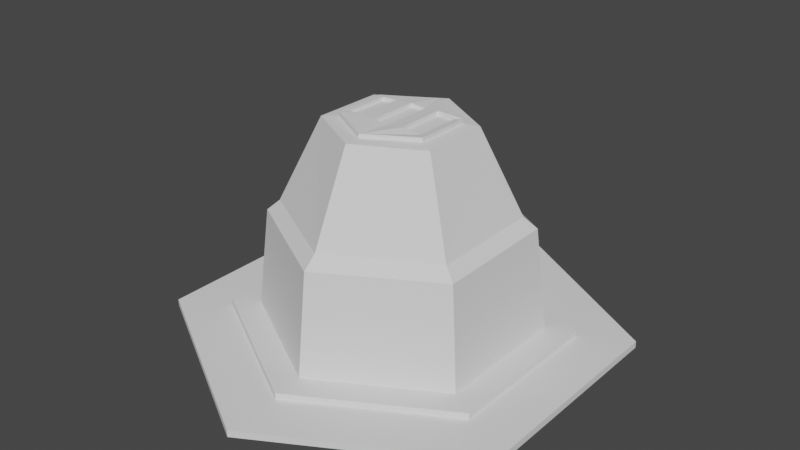 # Source: refinery.blend  (saved by Blender 3.6.11; exported with 4.5.12 LTS)
import bpy
from mathutils import Matrix  # noqa: F401  (used for matrix-valued properties, if any)

bpy.ops.wm.read_factory_settings(use_empty=True)
scene = bpy.context.scene
scene.name = 'Scene'

# ---- collections
col_collection_1 = bpy.data.collections.new('Collection 1'); scene.collection.children.link(col_collection_1)

# ---- world
world_world = bpy.data.worlds.new('World'); scene.world = world_world
world_world.use_nodes = True; world_world.node_tree.nodes.clear()
_N = world_world.node_tree.nodes; _L = world_world.node_tree.links
n0 = _N.new('ShaderNodeOutputWorld'); n0.name = 'World Output'; n0.location = (300, 300)
n1 = _N.new('ShaderNodeBackground'); n1.name = 'Background'; n1.location = (10, 300)
n1.inputs[0].default_value = (0.05088, 0.05088, 0.05088, 1.0)
_L.new(n1.outputs[0], n0.inputs[0])
n0.is_active_output = True
world_world.color = (0.05088, 0.05088, 0.05088)
world_world.use_sun_shadow = False
world_world.sun_shadow_jitter_overblur = 0.0

# ---- meshes
me_cylinder_002 = bpy.data.meshes.new('Cylinder.002')
me_cylinder_002.from_pydata([(-3.172e-05, 1.076, -0.005009), (3.327e-05, 0.8716, 0.2269), (0.9322, 0.5382, -0.005009), (0.3714, 0.2144, 0.3951), (0.9322, -0.5383, -0.005009), (0.3716, -0.2144, 0.3952), (-3.172e-05, -1.077, -0.005009), (-5.484e-07, -0.8731, 0.226), (-0.9323, -0.5383, -0.005009), (-0.371, -0.2143, 0.395), (-0.9323, 0.5382, -0.005009), (-0.371, 0.2143, 0.395), (0.1911, 0.9756, -0.005009), (0.7494, 0.6533, -0.005009), (0.2063, 0.8737, 0.1169), (0.6534, 0.6156, 0.1168), (0.04671, 0.6875, -0.005009), (0.5663, 0.3875, -0.005009), (0.09122, 0.6808, 0.1168), (0.5383, 0.4227, 0.1169), (0.000905, 0.976, 0.2066), (0.8489, -0.4884, 0.2038), (0.8452, 0.4892, 0.2065), (-0.8476, -0.4882, 0.2032), (-7.445e-08, -0.9779, 0.2032), (-0.8477, 0.4906, 0.2038), (0.758, -0.443, 0.2256), (0.7547, 0.4366, 0.2278), (-0.7579, -0.4429, 0.2255), (-0.7548, 0.4366, 0.2277), (1.466e-05, -0.5512, 0.3945), (0.0002196, 0.4286, 0.3951), (0.4805, -0.2744, 0.392), (-0.4805, -0.2744, 0.392), (0.0002101, -0.4287, 0.3951), (1.645e-05, 0.5482, 0.3931), (0.4765, 0.275, 0.3915), (-0.4764, 0.275, 0.3915), (0.04974, 0.2174, 0.4023), (0.002086, 0.4258, 0.4026), (0.3152, -0.1672, 0.4007), (0.1614, -0.183, 0.4049), (0.3705, 0.2131, 0.403), (0.3705, -0.2131, 0.403), (0.002042, -0.426, 0.4025), (-0.3251, -0.1631, 0.4025), (-0.3669, -0.2133, 0.4025), (-0.3671, 0.2132, 0.4024), (-0.07538, -0.1822, 0.4049), (-0.1986, -0.1721, 0.4049), (0.04975, -0.19, 0.4023), (0.3152, 0.1954, 0.4007), (0.1614, 0.2107, 0.4049), (-0.3157, 0.1892, 0.4031), (-0.07538, 0.2099, 0.4049), (-0.1998, 0.2007, 0.4034), (0.04515, -0.1902, 0.3967), (0.04514, 0.2176, 0.3967), (0.3148, 0.1958, 0.3958), (0.3148, -0.1676, 0.3958), (0.1643, 0.2094, 0.3972), (0.1643, -0.1817, 0.3972), (-0.3156, 0.1885, 0.3961), (-0.3194, -0.161, 0.3967), (-0.07175, 0.2087, 0.3977), (-0.07175, -0.1809, 0.3977), (-0.2026, 0.199, 0.3973), (-0.2022, -0.1707, 0.3979)], [], [(24, 6, 4, 21), (23, 8, 6, 24), (25, 10, 8, 23), (12, 14, 18, 16), (16, 18, 19, 17), (15, 13, 17, 19), (14, 15, 19, 18), (1, 27, 22, 20), (26, 7, 24, 21), (23, 28, 29, 25), (31, 3, 36, 35), (5, 34, 30, 32), (11, 31, 35, 37), (34, 9, 33, 30), (29, 1, 20, 25), (7, 28, 23, 24), (3, 5, 32, 36), (34, 5, 43, 44), (11, 9, 46, 47), (9, 34, 44, 46), (5, 3, 42, 43), (3, 31, 39, 42), (31, 11, 47, 39), (9, 11, 37, 33), (56, 57, 64, 65), (58, 60, 61, 59), (67, 66, 62, 63), (54, 38, 52, 39, 55), (53, 55, 39, 47, 46, 44, 49, 45), (44, 41, 50, 48, 49), (40, 51, 58, 59), (51, 52, 60, 58), (41, 61, 60, 52), (50, 41, 52, 38), (38, 57, 56, 50), (54, 64, 57, 38), (48, 65, 64, 54), (48, 50, 56, 65), (53, 62, 66, 55), (45, 49, 67, 63), (49, 55, 66, 67), (45, 63, 62, 53), (48, 54, 55, 49), (40, 59, 61, 41), (37, 29, 28, 33), (7, 30, 33, 28), (26, 32, 30, 7), (36, 32, 26, 27), (22, 27, 26, 21), (1, 35, 36, 27), (29, 37, 35, 1), (20, 0, 12, 14), (22, 15, 14, 20), (13, 15, 22, 2), (2, 22, 21, 4), (25, 20, 0, 10), (51, 40, 41, 44, 43, 42, 39, 52)])
_ca = me_cylinder_002.color_attributes.new('Col', 'BYTE_COLOR', 'CORNER')
_ca.data.foreach_set('color', [0.4179, 0.4287, 0.4287, 1.0, 0.1195, 0.1221, 0.1221, 1.0, 0.1195, 0.1221, 0.1221, 1.0, 0.4179, 0.4287, 0.4287, 1.0, 0.4125, 0.4233, 0.4233, 1.0, 0.1195, 0.1221, 0.1221, 1.0, 0.1195, 0.1221, 0.1221, 1.0, 0.4179, 0.4287, 0.4287, 1.0, 0.3467, 0.3564, 0.3564, 1.0, 0.1195, 0.1221, 0.1221, 1.0, 0.1195, 0.1221, 0.1221, 1.0, 0.4125, 0.4233, 0.4233, 1.0, 0.1195, 0.1221, 0.1221, 1.0, 0.4179, 0.4287, 0.4287, 1.0, 0.9911, 0.2582, 0.1651, 1.0, 1.0, 0.2582, 0.1651, 1.0, 1.0, 0.2582, 0.1651, 1.0, 0.9911, 0.2582, 0.1651, 1.0, 1.0, 0.2582, 0.1651, 1.0, 0.9911, 0.2582, 0.1651, 1.0, 0.4179, 0.4287, 0.4287, 1.0, 0.1195, 0.1221, 0.1221, 1.0, 0.9911, 0.2582, 0.1651, 1.0, 1.0, 0.2582, 0.1651, 1.0, 0.4179, 0.4287, 0.4287, 1.0, 0.4179, 0.4287, 0.4287, 1.0, 1.0, 0.2582, 0.1651, 1.0, 0.9911, 0.2582, 0.1651, 1.0, 0.402, 0.4125, 0.4125, 1.0, 0.4179, 0.4287, 0.4287, 1.0, 0.4179, 0.4287, 0.4287, 1.0, 0.4179, 0.4287, 0.4287, 1.0, 0.4125, 0.4233, 0.4233, 1.0, 0.3467, 0.3564, 0.3564, 1.0, 0.4179, 0.4287, 0.4287, 1.0, 0.4179, 0.4287, 0.4287, 1.0, 0.4125, 0.4233, 0.4233, 1.0, 0.3095, 0.3185, 0.3185, 1.0, 0.4179, 0.4287, 0.4287, 1.0, 0.3467, 0.3564, 0.3564, 1.0, 0.3278, 0.3372, 0.3372, 1.0, 0.4179, 0.4287, 0.4287, 1.0, 0.4072, 0.4179, 0.4179, 1.0, 0.4125, 0.4233, 0.4233, 1.0, 0.4125, 0.4233, 0.4233, 1.0, 0.4179, 0.4287, 0.4287, 1.0, 0.4179, 0.4287, 0.4287, 1.0, 0.3763, 0.3864, 0.3864, 1.0, 0.4179, 0.4287, 0.4287, 1.0, 0.3278, 0.3372, 0.3372, 1.0, 0.4125, 0.4233, 0.4233, 1.0, 0.4179, 0.4287, 0.4287, 1.0, 0.4179, 0.4287, 0.4287, 1.0, 0.4125, 0.4233, 0.4233, 1.0, 0.4179, 0.4287, 0.4287, 1.0, 0.4179, 0.4287, 0.4287, 1.0, 0.4179, 0.4287, 0.4287, 1.0, 0.402, 0.4125, 0.4125, 1.0, 0.4179, 0.4287, 0.4287, 1.0, 0.3467, 0.3564, 0.3564, 1.0, 0.3467, 0.3564, 0.3564, 1.0, 0.3095, 0.3185, 0.3185, 1.0, 0.4125, 0.4233, 0.4233, 1.0, 0.4179, 0.4287, 0.4287, 1.0, 0.4179, 0.4287, 0.4287, 1.0, 0.4125, 0.4233, 0.4233, 1.0, 0.3763, 0.3864, 0.3864, 1.0, 0.4072, 0.4179, 0.4179, 1.0, 0.4179, 0.4287, 0.4287, 1.0, 0.4125, 0.4233, 0.4233, 1.0, 0.3864, 0.3968, 0.3968, 1.0, 0.4179, 0.4287, 0.4287, 1.0, 0.4179, 0.4287, 0.4287, 1.0, 0.4125, 0.4233, 0.4233, 1.0, 0.4072, 0.4179, 0.4179, 1.0, 0.4179, 0.4287, 0.4287, 1.0, 0.4125, 0.4233, 0.4233, 1.0, 0.4179, 0.4287, 0.4287, 1.0, 0.4179, 0.4287, 0.4287, 1.0, 0.4072, 0.4179, 0.4179, 1.0, 0.4125, 0.4233, 0.4233, 1.0, 0.4179, 0.4287, 0.4287, 1.0, 0.4179, 0.4287, 0.4287, 1.0, 0.3864, 0.3968, 0.3968, 1.0, 0.4179, 0.4287, 0.4287, 1.0, 0.3278, 0.3372, 0.3372, 1.0, 0.4179, 0.4287, 0.4287, 1.0, 0.4179, 0.4287, 0.4287, 1.0, 0.3278, 0.3372, 0.3372, 1.0, 0.4179, 0.4287, 0.4287, 1.0, 0.4179, 0.4287, 0.4287, 1.0, 0.4179, 0.4287, 0.4287, 1.0, 0.4125, 0.4233, 0.4233, 1.0, 0.4179, 0.4287, 0.4287, 1.0, 0.4179, 0.4287, 0.4287, 1.0, 0.4179, 0.4287, 0.4287, 1.0, 0.9911, 0.2582, 0.1651, 1.0, 1.0, 0.2582, 0.1651, 1.0, 0.9387, 0.2462, 0.162, 1.0, 0.7454, 0.2195, 0.1529, 1.0, 0.9387, 0.2502, 0.1651, 1.0, 0.9823, 0.2542, 0.1651, 1.0, 1.0, 0.2582, 0.1651, 1.0, 0.9647, 0.2664, 0.1779, 1.0, 0.9823, 0.2623, 0.1714, 1.0, 1.0, 0.2582, 0.1651, 1.0, 0.9734, 0.2664, 0.1746, 1.0, 0.9131, 0.2789, 0.1878, 1.0, 0.4179, 0.4287, 0.4287, 1.0, 0.4179, 0.4287, 0.4287, 1.0, 0.4179, 0.4287, 0.4287, 1.0, 0.4179, 0.4287, 0.4287, 1.0, 0.4179, 0.4287, 0.4287, 1.0, 0.4179, 0.4287, 0.4287, 1.0, 0.4179, 0.4287, 0.4287, 1.0, 0.4179, 0.4287, 0.4287, 1.0, 0.4179, 0.4287, 0.4287, 1.0, 0.4072, 0.4179, 0.4179, 1.0, 0.4179, 0.4287, 0.4287, 1.0, 0.4179, 0.4287, 0.4287, 1.0, 0.4621, 0.4125, 0.4072, 1.0, 0.4179, 0.4287, 0.4287, 1.0, 0.4179, 0.4287, 0.4287, 1.0, 0.4179, 0.4287, 0.4287, 1.0, 0.4179, 0.4287, 0.4287, 1.0, 0.4179, 0.4287, 0.4287, 1.0, 0.4179, 0.4287, 0.4287, 1.0, 0.4125, 0.4233, 0.4233, 1.0, 0.9387, 0.2502, 0.1651, 1.0, 0.9647, 0.2664, 0.1779, 1.0, 0.4125, 0.4233, 0.4233, 1.0, 0.4179, 0.4287, 0.4287, 1.0, 0.9823, 0.2542, 0.1651, 1.0, 0.9387, 0.2502, 0.1651, 1.0, 0.4179, 0.4287, 0.4287, 1.0, 1.0, 0.2582, 0.1651, 1.0, 0.9823, 0.2542, 0.1651, 1.0, 0.4179, 0.4287, 0.4287, 1.0, 0.4179, 0.4287, 0.4287, 1.0, 0.4179, 0.4287, 0.4287, 1.0, 0.4179, 0.4287, 0.4287, 1.0, 0.4179, 0.4287, 0.4287, 1.0, 0.4179, 0.4287, 0.4287, 1.0, 1.0, 0.2582, 0.1651, 1.0, 0.9911, 0.2582, 0.1651, 1.0, 0.4179, 0.4287, 0.4287, 1.0, 0.4179, 0.4287, 0.4287, 1.0, 0.9387, 0.2462, 0.162, 1.0, 1.0, 0.2582, 0.1651, 1.0, 0.4179, 0.4287, 0.4287, 1.0, 0.4179, 0.4287, 0.4287, 1.0, 0.7454, 0.2195, 0.1529, 1.0, 0.9387, 0.2462, 0.162, 1.0, 0.4179, 0.4287, 0.4287, 1.0, 0.4179, 0.4287, 0.4287, 1.0, 0.4179, 0.4287, 0.4287, 1.0, 0.9911, 0.2582, 0.1651, 1.0, 0.7454, 0.2195, 0.1529, 1.0, 0.4179, 0.4287, 0.4287, 1.0, 0.9734, 0.2664, 0.1746, 1.0, 1.0, 0.2582, 0.1651, 1.0, 0.4179, 0.4287, 0.4287, 1.0, 0.4621, 0.4125, 0.4072, 1.0, 0.4179, 0.4287, 0.4287, 1.0, 0.9823, 0.2623, 0.1714, 1.0, 0.9131, 0.2789, 0.1878, 1.0, 0.4179, 0.4287, 0.4287, 1.0, 0.4179, 0.4287, 0.4287, 1.0, 1.0, 0.2582, 0.1651, 1.0, 0.9823, 0.2623, 0.1714, 1.0, 0.4621, 0.4125, 0.4072, 1.0, 0.9131, 0.2789, 0.1878, 1.0, 0.9734, 0.2664, 0.1746, 1.0, 0.4179, 0.4287, 0.4287, 1.0, 0.4179, 0.4287, 0.4287, 1.0, 0.4179, 0.4287, 0.4287, 1.0, 0.4179, 0.4287, 0.4287, 1.0, 0.4179, 0.4287, 0.4287, 1.0, 0.4179, 0.4287, 0.4287, 1.0, 0.9647, 0.2664, 0.1779, 1.0, 1.0, 0.2582, 0.1651, 1.0, 0.4179, 0.4287, 0.4287, 1.0, 0.4179, 0.4287, 0.4287, 1.0, 0.4179, 0.4287, 0.4287, 1.0, 0.3095, 0.3185, 0.3185, 1.0, 0.4179, 0.4287, 0.4287, 1.0, 0.3467, 0.3564, 0.3564, 1.0, 0.4179, 0.4287, 0.4287, 1.0, 0.4179, 0.4287, 0.4287, 1.0, 0.3095, 0.3185, 0.3185, 1.0, 0.4125, 0.4233, 0.4233, 1.0, 0.3763, 0.3864, 0.3864, 1.0, 0.4179, 0.4287, 0.4287, 1.0, 0.3467, 0.3564, 0.3564, 1.0, 0.4072, 0.4179, 0.4179, 1.0, 0.3763, 0.3864, 0.3864, 1.0, 0.4125, 0.4233, 0.4233, 1.0, 0.4179, 0.4287, 0.4287, 1.0, 0.4179, 0.4287, 0.4287, 1.0, 0.4179, 0.4287, 0.4287, 1.0, 0.4125, 0.4233, 0.4233, 1.0, 0.4179, 0.4287, 0.4287, 1.0, 0.402, 0.4125, 0.4125, 1.0, 0.4125, 0.4233, 0.4233, 1.0, 0.4072, 0.4179, 0.4179, 1.0, 0.4179, 0.4287, 0.4287, 1.0, 0.4179, 0.4287, 0.4287, 1.0, 0.4179, 0.4287, 0.4287, 1.0, 0.4125, 0.4233, 0.4233, 1.0, 0.402, 0.4125, 0.4125, 1.0, 0.4179, 0.4287, 0.4287, 1.0, 0.1195, 0.1221, 0.1221, 1.0, 0.1195, 0.1221, 0.1221, 1.0, 0.4179, 0.4287, 0.4287, 1.0, 0.4179, 0.4287, 0.4287, 1.0, 0.4179, 0.4287, 0.4287, 1.0, 0.4179, 0.4287, 0.4287, 1.0, 0.4179, 0.4287, 0.4287, 1.0, 0.1195, 0.1221, 0.1221, 1.0, 0.4179, 0.4287, 0.4287, 1.0, 0.4179, 0.4287, 0.4287, 1.0, 0.1195, 0.1221, 0.1221, 1.0, 0.1195, 0.1221, 0.1221, 1.0, 0.4179, 0.4287, 0.4287, 1.0, 0.4179, 0.4287, 0.4287, 1.0, 0.1195, 0.1221, 0.1221, 1.0, 0.3467, 0.3564, 0.3564, 1.0, 0.4179, 0.4287, 0.4287, 1.0, 0.1195, 0.1221, 0.1221, 1.0, 0.1195, 0.1221, 0.1221, 1.0, 0.4125, 0.4233, 0.4233, 1.0, 0.4179, 0.4287, 0.4287, 1.0, 0.4179, 0.4287, 0.4287, 1.0, 0.4179, 0.4287, 0.4287, 1.0, 0.3864, 0.3968, 0.3968, 1.0, 0.4179, 0.4287, 0.4287, 1.0, 0.4179, 0.4287, 0.4287, 1.0, 0.4179, 0.4287, 0.4287, 1.0])
me_cylinder_002.update()
me_cylinder_003 = bpy.data.meshes.new('Cylinder.003')
me_cylinder_003.from_pydata([(0.0, 1.0, -0.005), (0.0, 1.0, 0.005), (0.866, 0.5, -0.005), (0.866, 0.5, 0.005), (0.866, -0.5, -0.005), (0.866, -0.5, 0.005), (0.0, -1.0, -0.005), (0.0, -1.0, 0.005), (-0.866, -0.5, -0.005), (-0.866, -0.5, 0.005), (-0.866, 0.5, -0.005), (-0.866, 0.5, 0.005)], [], [(0, 1, 3, 2), (2, 3, 5, 4), (4, 5, 7, 6), (6, 7, 9, 8), (3, 1, 11, 9, 7, 5), (8, 9, 11, 10), (10, 11, 1, 0)])
_ca = me_cylinder_003.color_attributes.new('Col', 'BYTE_COLOR', 'CORNER')
_ca.data.foreach_set('color', [0.1559, 0.4851, 0.2016, 1.0, 0.1559, 0.4851, 0.2016, 1.0, 0.1559, 0.4851, 0.2016, 1.0, 0.1559, 0.4851, 0.2016, 1.0, 0.1559, 0.4851, 0.2016, 1.0, 0.1559, 0.4851, 0.2016, 1.0, 0.1559, 0.4851, 0.2016, 1.0, 0.1559, 0.4851, 0.2016, 1.0, 0.1559, 0.4851, 0.2016, 1.0, 0.1559, 0.4851, 0.2016, 1.0, 0.1559, 0.4851, 0.2016, 1.0, 0.1559, 0.4851, 0.2016, 1.0, 0.1559, 0.4851, 0.2016, 1.0, 0.1559, 0.4851, 0.2016, 1.0, 0.1559, 0.4851, 0.2016, 1.0, 0.1559, 0.4851, 0.2016, 1.0, 0.1559, 0.4851, 0.2016, 1.0, 0.1559, 0.4851, 0.2016, 1.0, 0.1559, 0.4851, 0.2016, 1.0, 0.1559, 0.4851, 0.2016, 1.0, 0.1559, 0.4851, 0.2016, 1.0, 0.1559, 0.4851, 0.2016, 1.0, 0.1559, 0.4851, 0.2016, 1.0, 0.1559, 0.4851, 0.2016, 1.0, 0.1559, 0.4851, 0.2016, 1.0, 0.1559, 0.4851, 0.2016, 1.0, 0.1559, 0.4851, 0.2016, 1.0, 0.1559, 0.4851, 0.2016, 1.0, 0.1559, 0.4851, 0.2016, 1.0, 0.1559, 0.4851, 0.2016, 1.0])
me_cylinder_003.update()
me_cylinder_001 = bpy.data.meshes.new('Cylinder.001')
me_cylinder_001.from_pydata([(0.0, 1.0, -0.005), (0.0, 1.0, 0.005), (0.866, 0.5, -0.005), (0.866, 0.5, 0.005), (0.866, -0.5, -0.005), (0.866, -0.5, 0.005), (0.0, -1.0, -0.005), (0.0, -1.0, 0.005), (-0.866, -0.5, -0.005), (-0.866, -0.5, 0.005), (-0.866, 0.5, -0.005), (-0.866, 0.5, 0.005)], [], [(0, 1, 3, 2), (2, 3, 5, 4), (4, 5, 7, 6), (6, 7, 9, 8), (3, 1, 11, 9, 7, 5), (8, 9, 11, 10), (10, 11, 1, 0)])
_ca = me_cylinder_001.color_attributes.new('Col', 'BYTE_COLOR', 'CORNER')
_ca.data.foreach_set('color', [0.9131, 0.8469, 0.2705, 1.0, 0.9131, 0.8469, 0.2705, 1.0, 0.9131, 0.8469, 0.2705, 1.0, 0.9131, 0.8469, 0.2705, 1.0, 0.9131, 0.8469, 0.2705, 1.0, 0.9131, 0.8469, 0.2705, 1.0, 0.9131, 0.8469, 0.2705, 1.0, 0.9131, 0.8469, 0.2705, 1.0, 0.9131, 0.8469, 0.2705, 1.0, 0.9131, 0.8469, 0.2705, 1.0, 0.9131, 0.8469, 0.2705, 1.0, 0.9131, 0.8469, 0.2705, 1.0, 0.9131, 0.8469, 0.2705, 1.0, 0.9131, 0.8469, 0.2705, 1.0, 0.9131, 0.8469, 0.2705, 1.0, 0.9131, 0.8469, 0.2705, 1.0, 0.9131, 0.8469, 0.2705, 1.0, 0.9131, 0.8469, 0.2705, 1.0, 0.9131, 0.8469, 0.2705, 1.0, 0.9131, 0.8469, 0.2705, 1.0, 0.9131, 0.8469, 0.2705, 1.0, 0.9131, 0.8469, 0.2705, 1.0, 0.9131, 0.8469, 0.2705, 1.0, 0.9131, 0.8469, 0.2705, 1.0, 0.9131, 0.8469, 0.2705, 1.0, 0.9131, 0.8469, 0.2705, 1.0, 0.9131, 0.8469, 0.2705, 1.0, 0.9131, 0.8469, 0.2705, 1.0, 0.9131, 0.8469, 0.2705, 1.0, 0.9131, 0.8469, 0.2705, 1.0])
me_cylinder_001.update()
me_cylinder_001.normals_split_custom_set([tuple(v) for v in zip(*[iter([0.5, 0.866, 0.0, 0.5, 0.866, 0.0, 0.5, 0.866, 0.0, 0.5, 0.866, 0.0, 1.0, 0.0, 0.0, 1.0, 0.0, 0.0, 1.0, 0.0, 0.0, 1.0, 0.0, 0.0, 0.5, -0.866, 0.0, 0.5, -0.866, 0.0, 0.5, -0.866, 0.0, 0.5, -0.866, 0.0, -0.5, -0.866, 0.0, -0.5, -0.866, 0.0, -0.5, -0.866, 0.0, -0.5, -0.866, 0.0, 0.0, 0.0, 1.0, 0.0, 0.0, 1.0, 0.0, 0.0, 1.0, 0.0, 0.0, 1.0, 0.0, 0.0, 1.0, 0.0, 0.0, 1.0, -1.0, 0.0, 0.0, -1.0, 0.0, 0.0, -1.0, 0.0, 0.0, -1.0, 0.0, 0.0, -0.5, 0.866, 0.0, -0.5, 0.866, 0.0, -0.5, 0.866, 0.0, -0.5, 0.866, 0.0])] * 3)])

# ---- objects
ob_2_refinery = bpy.data.objects.new('2-refinery', me_cylinder_002)
ob_0_base = bpy.data.objects.new('0-base', me_cylinder_003)
ob_1_top = bpy.data.objects.new('1-top', me_cylinder_001)

# ---- transforms, parenting, visibility, modifiers, constraints
ob_2_refinery.location = (0.0, 0.0, 0.045)
ob_2_refinery.scale = (0.577, 0.577, 2.308)
ob_0_base.location = (0.0, 0.0, 0.015)
ob_0_base.scale = (1.0, 1.0, 3.0)
ob_1_top.location = (0.0, 0.0, 0.045)
ob_1_top.scale = (0.75, 0.75, 3.0)

# ---- collection membership
col_collection_1.objects.link(ob_2_refinery)
col_collection_1.objects.link(ob_0_base)
col_collection_1.objects.link(ob_1_top)

# ---- scene / render settings (as saved in the file)
scene.frame_start = 1; scene.frame_end = 250; scene.frame_set(2)
scene.render.engine = 'BLENDER_EEVEE_NEXT'
scene.cycles.sampling_pattern = 'TABULATED_SOBOL'
scene.cycles.use_light_tree = False
scene.view_settings.view_transform = 'Filmic'
bpy.context.view_layer.update()

# ---- added for rendering (the .blend has no active camera and no usable light): camera, sun
cam_auto = bpy.data.cameras.new('AutoCamera')
cam_auto.lens = 50.0
cam_auto.sensor_width = 36.0
cam_auto.clip_end = 1000.0
ob_auto_camera = bpy.data.objects.new('AutoCamera', cam_auto)
scene.collection.objects.link(ob_auto_camera)
ob_auto_camera.location = (2.61024, -3.13229, 2.57787)
ob_auto_camera.rotation_euler = (1.09748, -7.21219e-08, 0.694738)
scene.camera = ob_auto_camera
light_auto_sun = bpy.data.lights.new('AutoSun', 'SUN')
light_auto_sun.energy = 3.0
light_auto_sun.angle = 0.0523599
ob_auto_sun = bpy.data.objects.new('AutoSun', light_auto_sun)
scene.collection.objects.link(ob_auto_sun)
ob_auto_sun.rotation_euler = (0.872665, 0.174533, 0.523599)
bpy.context.view_layer.update()

